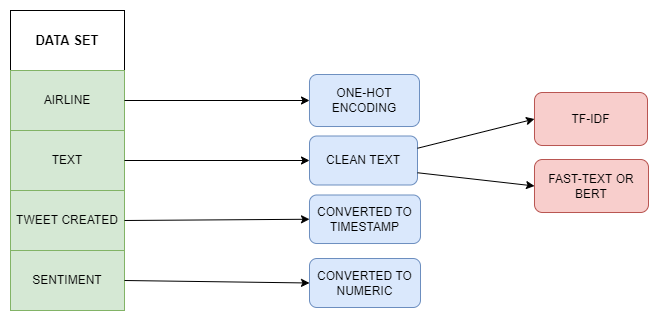

The diagram above was exported from draw.io. Its source (the exported page's mxGraphModel, read from the mxfile embedded in the PNG):
<mxGraphModel dx="1038" dy="513" grid="0" gridSize="10" guides="1" tooltips="1" connect="1" arrows="1" fold="1" page="1" pageScale="1" pageWidth="827" pageHeight="1169" math="0" shadow="0">
  <root>
    <mxCell id="0" />
    <mxCell id="1" parent="0" />
    <mxCell id="W9rTz008UdeS02cXwuD_-1" value="&lt;b&gt;&lt;font style=&quot;font-size: 13px;&quot;&gt;DATA SET&lt;/font&gt;&lt;/b&gt;" style="rounded=0;whiteSpace=wrap;html=1;strokeWidth=1;" vertex="1" parent="1">
      <mxGeometry x="79" y="54" width="114" height="60" as="geometry" />
    </mxCell>
    <mxCell id="W9rTz008UdeS02cXwuD_-2" value="AIRLINE" style="rounded=0;whiteSpace=wrap;html=1;strokeColor=#82b366;fillColor=#d5e8d4;" vertex="1" parent="1">
      <mxGeometry x="79" y="114" width="114" height="60" as="geometry" />
    </mxCell>
    <mxCell id="W9rTz008UdeS02cXwuD_-3" value="TEXT" style="rounded=0;whiteSpace=wrap;html=1;strokeColor=#82b366;fillColor=#d5e8d4;" vertex="1" parent="1">
      <mxGeometry x="79" y="174" width="114" height="60" as="geometry" />
    </mxCell>
    <mxCell id="W9rTz008UdeS02cXwuD_-4" value="TWEET CREATED" style="rounded=0;whiteSpace=wrap;html=1;strokeColor=#82b366;fillColor=#d5e8d4;" vertex="1" parent="1">
      <mxGeometry x="79" y="234" width="114" height="60" as="geometry" />
    </mxCell>
    <mxCell id="W9rTz008UdeS02cXwuD_-5" value="SENTIMENT" style="rounded=0;whiteSpace=wrap;html=1;strokeColor=#82b366;fillColor=#d5e8d4;" vertex="1" parent="1">
      <mxGeometry x="79" y="294" width="114" height="60" as="geometry" />
    </mxCell>
    <mxCell id="W9rTz008UdeS02cXwuD_-6" value="ONE-HOT ENCODING" style="rounded=1;whiteSpace=wrap;html=1;strokeColor=#6c8ebf;fillStyle=auto;fillColor=#dae8fc;perimeterSpacing=0;" vertex="1" parent="1">
      <mxGeometry x="378" y="118" width="110" height="52" as="geometry" />
    </mxCell>
    <mxCell id="W9rTz008UdeS02cXwuD_-7" value="CONVERTED TO TIMESTAMP" style="rounded=1;whiteSpace=wrap;html=1;strokeColor=#6c8ebf;fillColor=#dae8fc;" vertex="1" parent="1">
      <mxGeometry x="378" y="238.5" width="111" height="48.5" as="geometry" />
    </mxCell>
    <mxCell id="W9rTz008UdeS02cXwuD_-8" value="CLEAN TEXT" style="rounded=1;whiteSpace=wrap;html=1;strokeColor=#6c8ebf;fillColor=#dae8fc;" vertex="1" parent="1">
      <mxGeometry x="378" y="179.5" width="108" height="49" as="geometry" />
    </mxCell>
    <mxCell id="W9rTz008UdeS02cXwuD_-9" value="TF-IDF" style="rounded=1;whiteSpace=wrap;html=1;strokeColor=#b85450;fillColor=#f8cecc;" vertex="1" parent="1">
      <mxGeometry x="603" y="136" width="113" height="53" as="geometry" />
    </mxCell>
    <mxCell id="W9rTz008UdeS02cXwuD_-10" value="FAST-TEXT OR BERT" style="rounded=1;whiteSpace=wrap;html=1;strokeColor=#b85450;glass=0;fillColor=#f8cecc;" vertex="1" parent="1">
      <mxGeometry x="603" y="203" width="114" height="53" as="geometry" />
    </mxCell>
    <mxCell id="W9rTz008UdeS02cXwuD_-11" value="" style="endArrow=classic;html=1;rounded=0;exitX=1;exitY=0.5;exitDx=0;exitDy=0;entryX=0;entryY=0.5;entryDx=0;entryDy=0;" edge="1" parent="1" source="W9rTz008UdeS02cXwuD_-2" target="W9rTz008UdeS02cXwuD_-6">
      <mxGeometry width="50" height="50" relative="1" as="geometry">
        <mxPoint x="232" y="138" as="sourcePoint" />
        <mxPoint x="282" y="88" as="targetPoint" />
      </mxGeometry>
    </mxCell>
    <mxCell id="W9rTz008UdeS02cXwuD_-12" value="CONVERTED TO NUMERIC" style="rounded=1;whiteSpace=wrap;html=1;strokeColor=#6c8ebf;fillColor=#dae8fc;" vertex="1" parent="1">
      <mxGeometry x="378" y="302" width="111" height="49" as="geometry" />
    </mxCell>
    <mxCell id="W9rTz008UdeS02cXwuD_-14" value="" style="endArrow=classic;html=1;rounded=0;entryX=0;entryY=0.5;entryDx=0;entryDy=0;exitX=1;exitY=0.5;exitDx=0;exitDy=0;" edge="1" parent="1" source="W9rTz008UdeS02cXwuD_-3" target="W9rTz008UdeS02cXwuD_-8">
      <mxGeometry width="50" height="50" relative="1" as="geometry">
        <mxPoint x="204" y="206" as="sourcePoint" />
        <mxPoint x="376" y="194.5" as="targetPoint" />
      </mxGeometry>
    </mxCell>
    <mxCell id="W9rTz008UdeS02cXwuD_-15" value="" style="endArrow=classic;html=1;rounded=0;exitX=1;exitY=0.5;exitDx=0;exitDy=0;entryX=0;entryY=0.5;entryDx=0;entryDy=0;" edge="1" parent="1" source="W9rTz008UdeS02cXwuD_-4" target="W9rTz008UdeS02cXwuD_-7">
      <mxGeometry width="50" height="50" relative="1" as="geometry">
        <mxPoint x="193" y="271.18" as="sourcePoint" />
        <mxPoint x="358" y="267" as="targetPoint" />
      </mxGeometry>
    </mxCell>
    <mxCell id="W9rTz008UdeS02cXwuD_-16" value="" style="endArrow=classic;html=1;rounded=0;entryX=0;entryY=0.5;entryDx=0;entryDy=0;exitX=1;exitY=0.5;exitDx=0;exitDy=0;" edge="1" parent="1" source="W9rTz008UdeS02cXwuD_-5" target="W9rTz008UdeS02cXwuD_-12">
      <mxGeometry width="50" height="50" relative="1" as="geometry">
        <mxPoint x="200" y="324" as="sourcePoint" />
        <mxPoint x="375" y="342" as="targetPoint" />
      </mxGeometry>
    </mxCell>
    <mxCell id="W9rTz008UdeS02cXwuD_-19" value="" style="endArrow=classic;html=1;rounded=0;exitX=1;exitY=0.25;exitDx=0;exitDy=0;entryX=0;entryY=0.5;entryDx=0;entryDy=0;" edge="1" parent="1" source="W9rTz008UdeS02cXwuD_-8" target="W9rTz008UdeS02cXwuD_-9">
      <mxGeometry width="50" height="50" relative="1" as="geometry">
        <mxPoint x="490" y="174" as="sourcePoint" />
        <mxPoint x="603" y="138" as="targetPoint" />
      </mxGeometry>
    </mxCell>
    <mxCell id="W9rTz008UdeS02cXwuD_-20" value="" style="endArrow=classic;html=1;rounded=0;entryX=0;entryY=0.5;entryDx=0;entryDy=0;exitX=1;exitY=0.75;exitDx=0;exitDy=0;" edge="1" parent="1" source="W9rTz008UdeS02cXwuD_-8" target="W9rTz008UdeS02cXwuD_-10">
      <mxGeometry width="50" height="50" relative="1" as="geometry">
        <mxPoint x="490" y="276" as="sourcePoint" />
        <mxPoint x="603" y="240" as="targetPoint" />
      </mxGeometry>
    </mxCell>
  </root>
</mxGraphModel>